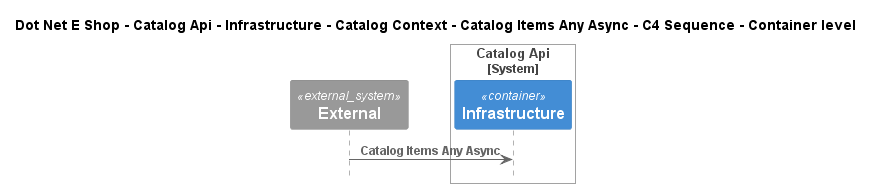

The diagram above was rendered by PlantUML. Its source (embedded in the PNG):
@startuml
!include ..\..\..\..\..\..\..\..\..\.c4s\C4_Sequence.puml

title Dot Net E Shop - Catalog Api - Infrastructure - Catalog Context - Catalog Items Any Async - C4 Sequence - Container level

System_Ext(C4InterFlow.SoftwareSystems.ExternalSystem, "External", "")

System_Boundary(DotNetEShop.SoftwareSystems.CatalogApi, "Catalog Api")
    Container(DotNetEShop.SoftwareSystems.CatalogApi.Containers.Infrastructure, "Infrastructure", "", "")
Boundary_End()

Rel(C4InterFlow.SoftwareSystems.ExternalSystem, DotNetEShop.SoftwareSystems.CatalogApi.Containers.Infrastructure, "Catalog Items Any Async")


@enduml